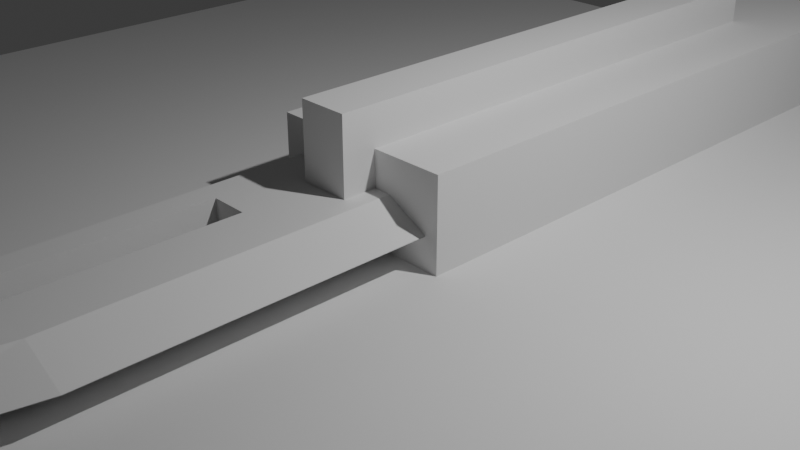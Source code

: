 # Source: KNIFE.blend  (saved by Blender 5.2.44; exported with 4.5.12 LTS)
import bpy
from mathutils import Matrix  # noqa: F401  (used for matrix-valued properties, if any)

bpy.ops.wm.read_factory_settings(use_empty=True)
scene = bpy.context.scene
scene.name = 'Scene'

# ---- collections
col_collection = bpy.data.collections.new('Collection'); scene.collection.children.link(col_collection)

# ---- materials (node trees are filled in below, after node groups)
mat_material = bpy.data.materials.new('Material')
mat_material.alpha_threshold = 0.0
mat_material.use_backface_culling_lightprobe_volume = False
mat_material.roughness = 0.5
mat_material.line_color = (0.0, 0.0, 0.0, 1.0)

# ---- material node trees
mat_material.use_nodes = True; mat_material.node_tree.nodes.clear()
_N = mat_material.node_tree.nodes; _L = mat_material.node_tree.links
n0 = _N.new('ShaderNodeOutputMaterial'); n0.name = 'Material Output'; n0.location = (200, 100)
n1 = _N.new('ShaderNodeBsdfPrincipled'); n1.name = 'Principled BSDF'; n1.location = (-200, 100)
n1.inputs[10].default_value = 0.005
_L.new(n1.outputs[0], n0.inputs[0])
n0.is_active_output = True

# ---- world
world_world = bpy.data.worlds.new('World'); scene.world = world_world
world_world.use_nodes = True; world_world.node_tree.nodes.clear()
_N = world_world.node_tree.nodes; _L = world_world.node_tree.links
n0 = _N.new('ShaderNodeOutputWorld'); n0.name = 'World Output'; n0.location = (200, 100)
n1 = _N.new('ShaderNodeBackground'); n1.name = 'Background'; n1.location = (-200, 100)
n1.inputs[0].default_value = (0.05088, 0.05088, 0.05088, 1.0)
_L.new(n1.outputs[0], n0.inputs[0])
n0.is_active_output = True
world_world.color = (0.05088, 0.05088, 0.05088)
world_world.sun_shadow_jitter_overblur = 0.0

# ---- cameras
cam_camera = bpy.data.cameras.new('Camera')
cam_camera.clip_end = 100.0
cam_camera.ortho_scale = 7.314

# ---- lights
light_light = bpy.data.lights.new('Light', 'POINT')
light_light.energy = 1000.0
light_light.shadow_soft_size = 0.1

# ---- meshes
me_plane = bpy.data.meshes.new('Plane')
me_plane.from_pydata([(-1.0, -1.0, 0.0), (1.0, -1.0, 0.0), (-1.0, 1.0, 0.0), (1.0, 1.0, 0.0), (-1.0, 1.0, -0.1546), (-1.0, -1.0, -0.1546), (1.0, -1.0, -0.1546), (1.0, 1.0, -0.1546)], [], [(0, 2, 3, 1), (5, 6, 7, 4), (3, 2, 4, 7), (0, 1, 6, 5), (1, 3, 7, 6), (2, 0, 5, 4)])
_uv = me_plane.uv_layers.new(name='UVMap')
_uv.uv.foreach_set('vector', [0.0, 0.0, 0.0, 1.0, 1.0, 1.0, 1.0, 0.0, 0.0, 0.0, 1.0, 0.0, 1.0, 1.0, 0.0, 1.0, 1.0, 1.0, 0.0, 1.0, 0.0, 1.0, 1.0, 1.0, 0.0, 0.0, 1.0, 0.0, 1.0, 0.0, 0.0, 0.0, 1.0, 0.0, 1.0, 1.0, 1.0, 1.0, 1.0, 0.0, 0.0, 1.0, 0.0, 0.0, 0.0, 0.0, 0.0, 1.0])
me_plane.update()
me_cylinder_002 = bpy.data.meshes.new('Cylinder.002')
me_cylinder_002.from_pydata([(0.0, 1.0, -1.0), (0.0, 1.0, 1.0), (0.1951, 0.9808, -1.0), (0.1951, 0.9808, 1.0), (0.3827, 0.9239, -1.0), (0.3827, 0.9239, 1.0), (0.5556, 0.8315, -1.0), (0.5556, 0.8315, 1.0), (0.7071, 0.7071, -1.0), (0.7071, 0.7071, 1.0), (0.8315, 0.5556, -1.0), (0.8315, 0.5556, 1.0), (0.9239, 0.3827, -1.0), (0.9239, 0.3827, 1.0), (0.9808, 0.1951, -1.0), (0.9808, 0.1951, 1.0), (1.0, 0.0, -1.0), (1.0, 0.0, 1.0), (0.9808, -0.1951, -1.0), (0.9808, -0.1951, 1.0), (0.9239, -0.3827, -1.0), (0.9239, -0.3827, 1.0), (0.8315, -0.5556, -1.0), (0.8315, -0.5556, 1.0), (0.7071, -0.7071, -1.0), (0.7071, -0.7071, 1.0), (0.5556, -0.8315, -1.0), (0.5556, -0.8315, 1.0), (0.3827, -0.9239, -1.0), (0.3827, -0.9239, 1.0), (0.1951, -0.9808, -1.0), (0.1951, -0.9808, 1.0), (0.0, -1.0, -1.0), (0.0, -1.0, 1.0), (-0.1951, -0.9808, -1.0), (-0.1951, -0.9808, 1.0), (-0.3827, -0.9239, -1.0), (-0.3827, -0.9239, 1.0), (-0.5556, -0.8315, -1.0), (-0.5556, -0.8315, 1.0), (-0.7071, -0.7071, -1.0), (-0.7071, -0.7071, 1.0), (-0.8315, -0.5556, -1.0), (-0.8315, -0.5556, 1.0), (-0.9239, -0.3827, -1.0), (-0.9239, -0.3827, 1.0), (-0.9808, -0.1951, -1.0), (-0.9808, -0.1951, 1.0), (-1.0, 0.0, -1.0), (-1.0, 0.0, 1.0), (-0.9808, 0.1951, -1.0), (-0.9808, 0.1951, 1.0), (-0.9239, 0.3827, -1.0), (-0.9239, 0.3827, 1.0), (-0.8315, 0.5556, -1.0), (-0.8315, 0.5556, 1.0), (-0.7071, 0.7071, -1.0), (-0.7071, 0.7071, 1.0), (-0.5556, 0.8315, -1.0), (-0.5556, 0.8315, 1.0), (-0.3827, 0.9239, -1.0), (-0.3827, 0.9239, 1.0), (-0.1951, 0.9808, -1.0), (-0.1951, 0.9808, 1.0), (-3.19, 4.924, 1.197), (2.776, 19.74, 1.179), (-3.19, 13.94, 1.197), (2.776, 19.74, 2.016), (2.776, 4.924, 1.197), (2.776, 4.924, 2.047), (2.776, 13.94, 1.197), (2.776, 13.94, 2.047), (-1.599, 4.924, 2.047), (-1.599, 13.94, 2.047), (-2.163, 18.91, 1.194), (-0.8559, 18.61, 2.099), (2.721, 24.69, 2.047), (2.77, 22.5, 2.047), (2.787, 26.06, 1.197), (2.77, 22.5, 1.197), (-3.19, -2.766, 1.197), (2.776, -2.766, 1.197), (2.776, -2.766, 2.047), (-1.599, -2.766, 2.047), (0.4734, 13.94, 1.197), (1.849, 13.94, 1.197), (0.4734, 5.961, 1.197), (1.849, 5.961, 1.197), (1.849, 16.28, 2.055), (1.849, 15.14, 2.061), (0.9598, 16.28, 2.073), (1.849, 13.94, 2.047), (0.4734, 16.28, 2.073), (0.4734, 13.94, 2.047), (1.849, 5.961, 2.047), (0.4734, 5.961, 2.047), (1.849, 16.28, 1.19), (0.4734, 16.28, 1.19), (0.0, 1.0, 3.376), (0.0, 1.0, 1.376), (0.1951, 0.9808, 3.376), (0.1951, 0.9808, 1.376), (0.3827, 0.9239, 3.376), (0.3827, 0.9239, 1.376), (0.5556, 0.8315, 3.376), (0.5556, 0.8315, 1.376), (0.7071, 0.7071, 3.376), (0.7071, 0.7071, 1.376), (0.8315, 0.5556, 3.376), (0.8315, 0.5556, 1.376), (0.9239, 0.3827, 3.376), (0.9239, 0.3827, 1.376), (0.9808, 0.1951, 3.376), (0.9808, 0.1951, 1.376), (1.0, 0.0, 3.376), (1.0, 0.0, 1.376), (0.9808, -0.1951, 3.376), (0.9808, -0.1951, 1.376), (0.9239, -0.3827, 3.376), (0.9239, -0.3827, 1.376), (0.8315, -0.5556, 3.376), (0.8315, -0.5556, 1.376), (0.7071, -0.7071, 3.376), (0.7071, -0.7071, 1.376), (0.5556, -0.8315, 3.376), (0.5556, -0.8315, 1.376), (0.3827, -0.9239, 3.376), (0.3827, -0.9239, 1.376), (0.1951, -0.9808, 3.376), (0.1951, -0.9808, 1.376), (0.0, -1.0, 3.376), (0.0, -1.0, 1.376), (-0.1951, -0.9808, 3.376), (-0.1951, -0.9808, 1.376), (-0.3827, -0.9239, 3.376), (-0.3827, -0.9239, 1.376), (-0.5556, -0.8315, 3.376), (-0.5556, -0.8315, 1.376), (-0.7071, -0.7071, 3.376), (-0.7071, -0.7071, 1.376), (-0.8315, -0.5556, 3.376), (-0.8315, -0.5556, 1.376), (-0.9239, -0.3827, 3.376), (-0.9239, -0.3827, 1.376), (-0.9808, -0.1951, 3.376), (-0.9808, -0.1951, 1.376), (-1.0, 0.0, 3.376), (-1.0, 0.0, 1.376), (-0.9808, 0.1951, 3.376), (-0.9808, 0.1951, 1.376), (-0.9239, 0.3827, 3.376), (-0.9239, 0.3827, 1.376), (-0.8315, 0.5556, 3.376), (-0.8315, 0.5556, 1.376), (-0.7071, 0.7071, 3.376), (-0.7071, 0.7071, 1.376), (-0.5556, 0.8315, 3.376), (-0.5556, 0.8315, 1.376), (-0.3827, 0.9239, 3.376), (-0.3827, 0.9239, 1.376), (-0.1951, 0.9808, 3.376), (-0.1951, 0.9808, 1.376), (-3.19, 4.924, 1.179), (2.776, 19.74, 1.197), (-3.19, 13.94, 1.179), (2.776, 19.74, 0.3594), (2.776, 4.924, 1.179), (2.776, 4.924, 0.3284), (2.776, 13.94, 1.179), (2.776, 13.94, 0.3284), (-1.599, 4.924, 0.3284), (-1.599, 13.94, 0.3284), (-2.163, 18.91, 1.181), (-0.8559, 18.61, 0.2763), (2.721, 24.69, 0.3284), (2.77, 22.5, 0.3284), (2.787, 26.06, 1.179), (2.77, 22.5, 1.179), (-3.19, -2.766, 1.179), (2.776, -2.766, 1.179), (2.776, -2.766, 0.3284), (-1.599, -2.766, 0.3284), (0.4734, 13.94, 1.179), (1.849, 13.94, 1.179), (0.4734, 5.961, 1.179), (1.849, 5.961, 1.179), (1.849, 16.28, 0.3212), (1.849, 15.14, 0.3151), (0.9598, 16.28, 0.3024), (1.849, 13.94, 0.3284), (0.4734, 16.28, 0.3024), (0.4734, 13.94, 0.3284), (1.849, 5.961, 0.3284), (0.4734, 5.961, 0.3284), (1.849, 16.28, 1.186), (0.4734, 16.28, 1.186)], [], [(0, 1, 3, 2), (2, 3, 5, 4), (4, 5, 7, 6), (6, 7, 9, 8), (8, 9, 11, 10), (10, 11, 13, 12), (12, 13, 15, 14), (14, 15, 17, 16), (16, 17, 19, 18), (18, 19, 21, 20), (20, 21, 23, 22), (22, 23, 25, 24), (24, 25, 27, 26), (26, 27, 29, 28), (28, 29, 31, 30), (30, 31, 33, 32), (32, 33, 35, 34), (34, 35, 37, 36), (36, 37, 39, 38), (38, 39, 41, 40), (40, 41, 43, 42), (42, 43, 45, 44), (44, 45, 47, 46), (46, 47, 49, 48), (48, 49, 51, 50), (50, 51, 53, 52), (52, 53, 55, 54), (54, 55, 57, 56), (56, 57, 59, 58), (58, 59, 61, 60), (3, 1, 63, 61, 59, 57, 55, 53, 51, 49, 47, 45, 43, 41, 39, 37, 35, 33, 31, 29, 27, 25, 23, 21, 19, 17, 15, 13, 11, 9, 7, 5), (60, 61, 63, 62), (62, 63, 1, 0), (0, 2, 4, 6, 8, 10, 12, 14, 16, 18, 20, 22, 24, 26, 28, 30, 32, 34, 36, 38, 40, 42, 44, 46, 48, 50, 52, 54, 56, 58, 60, 62), (70, 68, 64, 66, 84, 86, 87, 85), (68, 70, 71, 69), (74, 66, 73, 75), (73, 66, 64, 72), (74, 78, 79, 65), (71, 67, 75, 73, 93, 92, 90, 88, 89, 91), (72, 64, 80, 83), (79, 78, 76, 77), (73, 72, 69, 71, 91, 94, 95, 93), (66, 74, 65, 70, 85, 96, 97, 84), (76, 78, 74, 75), (77, 67, 65, 79), (67, 77, 76, 75), (65, 67, 71, 70), (82, 83, 80, 81), (64, 68, 81, 80), (69, 72, 83, 82), (68, 69, 82, 81), (86, 84, 97, 92, 93, 95), (94, 87, 86, 95), (89, 88, 96, 85, 87, 94, 91), (88, 90, 92, 97, 96), (98, 99, 101, 100), (100, 101, 103, 102), (102, 103, 105, 104), (104, 105, 107, 106), (106, 107, 109, 108), (108, 109, 111, 110), (110, 111, 113, 112), (112, 113, 115, 114), (114, 115, 117, 116), (116, 117, 119, 118), (118, 119, 121, 120), (120, 121, 123, 122), (122, 123, 125, 124), (124, 125, 127, 126), (126, 127, 129, 128), (128, 129, 131, 130), (130, 131, 133, 132), (132, 133, 135, 134), (134, 135, 137, 136), (136, 137, 139, 138), (138, 139, 141, 140), (140, 141, 143, 142), (142, 143, 145, 144), (144, 145, 147, 146), (146, 147, 149, 148), (148, 149, 151, 150), (150, 151, 153, 152), (152, 153, 155, 154), (154, 155, 157, 156), (156, 157, 159, 158), (101, 99, 161, 159, 157, 155, 153, 151, 149, 147, 145, 143, 141, 139, 137, 135, 133, 131, 129, 127, 125, 123, 121, 119, 117, 115, 113, 111, 109, 107, 105, 103), (158, 159, 161, 160), (160, 161, 99, 98), (98, 100, 102, 104, 106, 108, 110, 112, 114, 116, 118, 120, 122, 124, 126, 128, 130, 132, 134, 136, 138, 140, 142, 144, 146, 148, 150, 152, 154, 156, 158, 160), (168, 166, 162, 164, 182, 184, 185, 183), (166, 168, 169, 167), (172, 164, 171, 173), (171, 164, 162, 170), (172, 176, 177, 163), (169, 165, 173, 171, 191, 190, 188, 186, 187, 189), (170, 162, 178, 181), (177, 176, 174, 175), (171, 170, 167, 169, 189, 192, 193, 191), (164, 172, 163, 168, 183, 194, 195, 182), (174, 176, 172, 173), (175, 165, 163, 177), (165, 175, 174, 173), (163, 165, 169, 168), (180, 181, 178, 179), (162, 166, 179, 178), (167, 170, 181, 180), (166, 167, 180, 179), (184, 182, 195, 190, 191, 193), (192, 185, 184, 193), (187, 186, 194, 183, 185, 192, 189), (186, 188, 190, 195, 194)])
me_cylinder_002.polygons.foreach_set('material_index', [0, 0, 0, 0, 0, 0, 0, 0, 0, 0, 0, 0, 0, 0, 0, 0, 0, 0, 0, 0, 0, 0, 0, 0, 0, 0, 0, 0, 0, 0, 0, 0, 0, 0, 1, 1, 1, 1, 1, 1, 1, 1, 1, 1, 1, 1, 1, 1, 1, 1, 1, 1, 1, 1, 1, 1, 0, 0, 0, 0, 0, 0, 0, 0, 0, 0, 0, 0, 0, 0, 0, 0, 0, 0, 0, 0, 0, 0, 0, 0, 0, 0, 0, 0, 0, 0, 0, 0, 0, 0, 1, 1, 1, 1, 1, 1, 1, 1, 1, 1, 1, 1, 1, 1, 1, 1, 1, 1, 1, 1, 1, 1])
_uv = me_cylinder_002.uv_layers.new(name='UVMap')
_uv.uv.foreach_set('vector', [1.0, 0.5, 1.0, 1.0, 0.9688, 1.0, 0.9688, 0.5, 0.9688, 0.5, 0.9688, 1.0, 0.9375, 1.0, 0.9375, 0.5, 0.9375, 0.5, 0.9375, 1.0, 0.9062, 1.0, 0.9062, 0.5, 0.9062, 0.5, 0.9062, 1.0, 0.875, 1.0, 0.875, 0.5, 0.875, 0.5, 0.875, 1.0, 0.8438, 1.0, 0.8438, 0.5, 0.8438, 0.5, 0.8438, 1.0, 0.8125, 1.0, 0.8125, 0.5, 0.8125, 0.5, 0.8125, 1.0, 0.7812, 1.0, 0.7812, 0.5, 0.7812, 0.5, 0.7812, 1.0, 0.75, 1.0, 0.75, 0.5, 0.75, 0.5, 0.75, 1.0, 0.7188, 1.0, 0.7188, 0.5, 0.7188, 0.5, 0.7188, 1.0, 0.6875, 1.0, 0.6875, 0.5, 0.6875, 0.5, 0.6875, 1.0, 0.6562, 1.0, 0.6562, 0.5, 0.6562, 0.5, 0.6562, 1.0, 0.625, 1.0, 0.625, 0.5, 0.625, 0.5, 0.625, 1.0, 0.5938, 1.0, 0.5938, 0.5, 0.5938, 0.5, 0.5938, 1.0, 0.5625, 1.0, 0.5625, 0.5, 0.5625, 0.5, 0.5625, 1.0, 0.5312, 1.0, 0.5312, 0.5, 0.5312, 0.5, 0.5312, 1.0, 0.5, 1.0, 0.5, 0.5, 0.5, 0.5, 0.5, 1.0, 0.4688, 1.0, 0.4688, 0.5, 0.4688, 0.5, 0.4688, 1.0, 0.4375, 1.0, 0.4375, 0.5, 0.4375, 0.5, 0.4375, 1.0, 0.4062, 1.0, 0.4062, 0.5, 0.4062, 0.5, 0.4062, 1.0, 0.375, 1.0, 0.375, 0.5, 0.375, 0.5, 0.375, 1.0, 0.3438, 1.0, 0.3438, 0.5, 0.3438, 0.5, 0.3438, 1.0, 0.3125, 1.0, 0.3125, 0.5, 0.3125, 0.5, 0.3125, 1.0, 0.2812, 1.0, 0.2812, 0.5, 0.2812, 0.5, 0.2812, 1.0, 0.25, 1.0, 0.25, 0.5, 0.25, 0.5, 0.25, 1.0, 0.2188, 1.0, 0.2188, 0.5, 0.2188, 0.5, 0.2188, 1.0, 0.1875, 1.0, 0.1875, 0.5, 0.1875, 0.5, 0.1875, 1.0, 0.1562, 1.0, 0.1562, 0.5, 0.1562, 0.5, 0.1562, 1.0, 0.125, 1.0, 0.125, 0.5, 0.125, 0.5, 0.125, 1.0, 0.09375, 1.0, 0.09375, 0.5, 0.09375, 0.5, 0.09375, 1.0, 0.0625, 1.0, 0.0625, 0.5, 0.2968, 0.4854, 0.25, 0.49, 0.2032, 0.4854, 0.1582, 0.4717, 0.1167, 0.4496, 0.08029, 0.4197, 0.05045, 0.3833, 0.02827, 0.3418, 0.01461, 0.2968, 0.01, 0.25, 0.01461, 0.2032, 0.02827, 0.1582, 0.05045, 0.1167, 0.08029, 0.08029, 0.1167, 0.05045, 0.1582, 0.02827, 0.2032, 0.01461, 0.25, 0.01, 0.2968, 0.01461, 0.3418, 0.02827, 0.3833, 0.05045, 0.4197, 0.08029, 0.4496, 0.1167, 0.4717, 0.1582, 0.4854, 0.2032, 0.49, 0.25, 0.4854, 0.2968, 0.4717, 0.3418, 0.4496, 0.3833, 0.4197, 0.4197, 0.3833, 0.4496, 0.3418, 0.4717, 0.0625, 0.5, 0.0625, 1.0, 0.03125, 1.0, 0.03125, 0.5, 0.03125, 0.5, 0.03125, 1.0, 0.0, 1.0, 0.0, 0.5, 0.75, 0.49, 0.7968, 0.4854, 0.8418, 0.4717, 0.8833, 0.4496, 0.9197, 0.4197, 0.9496, 0.3833, 0.9717, 0.3418, 0.9854, 0.2968, 0.99, 0.25, 0.9854, 0.2032, 0.9717, 0.1582, 0.9496, 0.1167, 0.9197, 0.08029, 0.8833, 0.05045, 0.8418, 0.02827, 0.7968, 0.01461, 0.75, 0.01, 0.7032, 0.01461, 0.6582, 0.02827, 0.6167, 0.05045, 0.5803, 0.08029, 0.5504, 0.1167, 0.5283, 0.1582, 0.5146, 0.2032, 0.51, 0.25, 0.5146, 0.2968, 0.5283, 0.3418, 0.5504, 0.3833, 0.5803, 0.4197, 0.6167, 0.4496, 0.6582, 0.4717, 0.7032, 0.4854, 0.875, 0.75, 0.875, 0.5, 0.625, 0.5, 0.625, 0.75, 0.7883, 0.75, 0.7883, 0.5287, 0.8401, 0.5287, 0.8401, 0.75, 0.625, 0.25, 0.625, 0.0, 0.375, 0.0, 0.375, 0.25, 0.625, 0.75, 0.625, 0.75, 0.335, 0.77, 0.335, 0.77, 0.335, 0.77, 0.625, 0.75, 0.625, 0.5, 0.335, 0.48, 0.625, 0.75, 0.625, 0.75, 0.875, 0.75, 0.875, 0.75, 0.125, 0.75, 0.125, 0.75, 0.335, 0.77, 0.335, 0.77, 0.2208, 0.7591, 0.2371, 0.7607, 0.2135, 0.7584, 0.1703, 0.7543, 0.1677, 0.7541, 0.1636, 0.7537, 0.335, 0.48, 0.625, 0.5, 0.625, 0.5, 0.335, 0.48, 0.625, 1.0, 0.625, 0.75, 0.335, 0.77, 0.375, 1.0, 0.335, 0.77, 0.335, 0.48, 0.125, 0.5, 0.125, 0.75, 0.1636, 0.7537, 0.1636, 0.5263, 0.2208, 0.5218, 0.2208, 0.7591, 0.625, 0.75, 0.625, 0.75, 0.875, 0.75, 0.875, 0.75, 0.8401, 0.75, 0.8348, 0.75, 0.7756, 0.75, 0.7883, 0.75, 0.335, 0.77, 0.625, 0.75, 0.625, 0.75, 0.335, 0.77, 0.375, 0.0, 0.375, 0.0, 0.625, 0.0, 0.625, 0.0, 0.125, 0.75, 0.125, 0.75, 0.335, 0.77, 0.335, 0.77, 0.625, 0.0, 0.375, 0.0, 0.375, 0.0, 0.625, 0.0, 0.375, 0.25, 0.335, 0.48, 0.625, 0.5, 0.625, 0.25, 0.625, 0.5, 0.875, 0.5, 0.875, 0.5, 0.625, 0.5, 0.125, 0.5, 0.335, 0.48, 0.335, 0.48, 0.125, 0.5, 0.625, 0.25, 0.375, 0.25, 0.375, 0.25, 0.625, 0.25, 0.529, 0.25, 0.529, 0.05652, 0.5287, 0.0, 0.562, 0.0, 0.561, 0.05652, 0.561, 0.25, 0.561, 0.5, 0.529, 0.5, 0.529, 0.25, 0.561, 0.25, 0.5615, 0.7223, 0.5613, 0.75, 0.5287, 0.75, 0.529, 0.6935, 0.529, 0.5, 0.561, 0.5, 0.561, 0.6935, 0.5613, 0.75, 0.562, 0.9116, 0.562, 1.0, 0.5287, 1.0, 0.5287, 0.75, 1.0, 0.5, 1.0, 1.0, 0.9688, 1.0, 0.9688, 0.5, 0.9688, 0.5, 0.9688, 1.0, 0.9375, 1.0, 0.9375, 0.5, 0.9375, 0.5, 0.9375, 1.0, 0.9062, 1.0, 0.9062, 0.5, 0.9062, 0.5, 0.9062, 1.0, 0.875, 1.0, 0.875, 0.5, 0.875, 0.5, 0.875, 1.0, 0.8438, 1.0, 0.8438, 0.5, 0.8438, 0.5, 0.8438, 1.0, 0.8125, 1.0, 0.8125, 0.5, 0.8125, 0.5, 0.8125, 1.0, 0.7812, 1.0, 0.7812, 0.5, 0.7812, 0.5, 0.7812, 1.0, 0.75, 1.0, 0.75, 0.5, 0.75, 0.5, 0.75, 1.0, 0.7188, 1.0, 0.7188, 0.5, 0.7188, 0.5, 0.7188, 1.0, 0.6875, 1.0, 0.6875, 0.5, 0.6875, 0.5, 0.6875, 1.0, 0.6562, 1.0, 0.6562, 0.5, 0.6562, 0.5, 0.6562, 1.0, 0.625, 1.0, 0.625, 0.5, 0.625, 0.5, 0.625, 1.0, 0.5938, 1.0, 0.5938, 0.5, 0.5938, 0.5, 0.5938, 1.0, 0.5625, 1.0, 0.5625, 0.5, 0.5625, 0.5, 0.5625, 1.0, 0.5312, 1.0, 0.5312, 0.5, 0.5312, 0.5, 0.5312, 1.0, 0.5, 1.0, 0.5, 0.5, 0.5, 0.5, 0.5, 1.0, 0.4688, 1.0, 0.4688, 0.5, 0.4688, 0.5, 0.4688, 1.0, 0.4375, 1.0, 0.4375, 0.5, 0.4375, 0.5, 0.4375, 1.0, 0.4062, 1.0, 0.4062, 0.5, 0.4062, 0.5, 0.4062, 1.0, 0.375, 1.0, 0.375, 0.5, 0.375, 0.5, 0.375, 1.0, 0.3438, 1.0, 0.3438, 0.5, 0.3438, 0.5, 0.3438, 1.0, 0.3125, 1.0, 0.3125, 0.5, 0.3125, 0.5, 0.3125, 1.0, 0.2812, 1.0, 0.2812, 0.5, 0.2812, 0.5, 0.2812, 1.0, 0.25, 1.0, 0.25, 0.5, 0.25, 0.5, 0.25, 1.0, 0.2188, 1.0, 0.2188, 0.5, 0.2188, 0.5, 0.2188, 1.0, 0.1875, 1.0, 0.1875, 0.5, 0.1875, 0.5, 0.1875, 1.0, 0.1562, 1.0, 0.1562, 0.5, 0.1562, 0.5, 0.1562, 1.0, 0.125, 1.0, 0.125, 0.5, 0.125, 0.5, 0.125, 1.0, 0.09375, 1.0, 0.09375, 0.5, 0.09375, 0.5, 0.09375, 1.0, 0.0625, 1.0, 0.0625, 0.5, 0.2968, 0.4854, 0.25, 0.49, 0.2032, 0.4854, 0.1582, 0.4717, 0.1167, 0.4496, 0.08029, 0.4197, 0.05045, 0.3833, 0.02827, 0.3418, 0.01461, 0.2968, 0.01, 0.25, 0.01461, 0.2032, 0.02827, 0.1582, 0.05045, 0.1167, 0.08029, 0.08029, 0.1167, 0.05045, 0.1582, 0.02827, 0.2032, 0.01461, 0.25, 0.01, 0.2968, 0.01461, 0.3418, 0.02827, 0.3833, 0.05045, 0.4197, 0.08029, 0.4496, 0.1167, 0.4717, 0.1582, 0.4854, 0.2032, 0.49, 0.25, 0.4854, 0.2968, 0.4717, 0.3418, 0.4496, 0.3833, 0.4197, 0.4197, 0.3833, 0.4496, 0.3418, 0.4717, 0.0625, 0.5, 0.0625, 1.0, 0.03125, 1.0, 0.03125, 0.5, 0.03125, 0.5, 0.03125, 1.0, 0.0, 1.0, 0.0, 0.5, 0.75, 0.49, 0.7968, 0.4854, 0.8418, 0.4717, 0.8833, 0.4496, 0.9197, 0.4197, 0.9496, 0.3833, 0.9717, 0.3418, 0.9854, 0.2968, 0.99, 0.25, 0.9854, 0.2032, 0.9717, 0.1582, 0.9496, 0.1167, 0.9197, 0.08029, 0.8833, 0.05045, 0.8418, 0.02827, 0.7968, 0.01461, 0.75, 0.01, 0.7032, 0.01461, 0.6582, 0.02827, 0.6167, 0.05045, 0.5803, 0.08029, 0.5504, 0.1167, 0.5283, 0.1582, 0.5146, 0.2032, 0.51, 0.25, 0.5146, 0.2968, 0.5283, 0.3418, 0.5504, 0.3833, 0.5803, 0.4197, 0.6167, 0.4496, 0.6582, 0.4717, 0.7032, 0.4854, 0.875, 0.75, 0.875, 0.5, 0.625, 0.5, 0.625, 0.75, 0.7883, 0.75, 0.7883, 0.5287, 0.8401, 0.5287, 0.8401, 0.75, 0.625, 0.25, 0.625, 0.0, 0.375, 0.0, 0.375, 0.25, 0.625, 0.75, 0.625, 0.75, 0.335, 0.77, 0.335, 0.77, 0.335, 0.77, 0.625, 0.75, 0.625, 0.5, 0.335, 0.48, 0.625, 0.75, 0.625, 0.75, 0.875, 0.75, 0.875, 0.75, 0.125, 0.75, 0.125, 0.75, 0.335, 0.77, 0.335, 0.77, 0.2208, 0.7591, 0.2371, 0.7607, 0.2135, 0.7584, 0.1703, 0.7543, 0.1677, 0.7541, 0.1636, 0.7537, 0.335, 0.48, 0.625, 0.5, 0.625, 0.5, 0.335, 0.48, 0.625, 1.0, 0.625, 0.75, 0.335, 0.77, 0.375, 1.0, 0.335, 0.77, 0.335, 0.48, 0.125, 0.5, 0.125, 0.75, 0.1636, 0.7537, 0.1636, 0.5263, 0.2208, 0.5218, 0.2208, 0.7591, 0.625, 0.75, 0.625, 0.75, 0.875, 0.75, 0.875, 0.75, 0.8401, 0.75, 0.8348, 0.75, 0.7756, 0.75, 0.7883, 0.75, 0.335, 0.77, 0.625, 0.75, 0.625, 0.75, 0.335, 0.77, 0.375, 0.0, 0.375, 0.0, 0.625, 0.0, 0.625, 0.0, 0.125, 0.75, 0.125, 0.75, 0.335, 0.77, 0.335, 0.77, 0.625, 0.0, 0.375, 0.0, 0.375, 0.0, 0.625, 0.0, 0.375, 0.25, 0.335, 0.48, 0.625, 0.5, 0.625, 0.25, 0.625, 0.5, 0.875, 0.5, 0.875, 0.5, 0.625, 0.5, 0.125, 0.5, 0.335, 0.48, 0.335, 0.48, 0.125, 0.5, 0.625, 0.25, 0.375, 0.25, 0.375, 0.25, 0.625, 0.25, 0.529, 0.25, 0.529, 0.05652, 0.5287, 0.0, 0.562, 0.0, 0.561, 0.05652, 0.561, 0.25, 0.561, 0.5, 0.529, 0.5, 0.529, 0.25, 0.561, 0.25, 0.5615, 0.7223, 0.5613, 0.75, 0.5287, 0.75, 0.529, 0.6935, 0.529, 0.5, 0.561, 0.5, 0.561, 0.6935, 0.5613, 0.75, 0.562, 0.9116, 0.562, 1.0, 0.5287, 1.0, 0.5287, 0.75])
me_cylinder_002.materials.append(None)
me_cylinder_002.materials.append(mat_material)
me_cylinder_002.update()
me_cube_004 = bpy.data.meshes.new('Cube.004')
me_cube_004.from_pydata([(-1.025, -3.451, -0.3013), (-1.025, -3.451, 1.017), (-1.025, 5.733, -0.3013), (-1.025, 5.733, 1.017), (1.111, -3.451, -0.3013), (1.111, -3.451, 1.017), (1.111, 5.733, -0.3013), (1.111, 5.733, 1.017)], [], [(0, 1, 3, 2), (2, 3, 7, 6), (6, 7, 5, 4), (4, 5, 1, 0), (2, 6, 4, 0), (7, 3, 1, 5)])
_uv = me_cube_004.uv_layers.new(name='UVMap')
_uv.uv.foreach_set('vector', [0.375, 0.0, 0.625, 0.0, 0.625, 0.25, 0.375, 0.25, 0.375, 0.25, 0.625, 0.25, 0.625, 0.5, 0.375, 0.5, 0.375, 0.5, 0.625, 0.5, 0.625, 0.75, 0.375, 0.75, 0.375, 0.75, 0.625, 0.75, 0.625, 1.0, 0.375, 1.0, 0.125, 0.5, 0.375, 0.5, 0.375, 0.75, 0.125, 0.75, 0.625, 0.5, 0.875, 0.5, 0.875, 0.75, 0.625, 0.75])
me_cube_004.update()
me_cube_005 = bpy.data.meshes.new('Cube.005')
me_cube_005.from_pydata([(-1.025, -1.0, -0.3013), (-1.025, -1.0, 1.017), (-1.025, 5.733, -0.3013), (-1.025, 5.733, 1.017), (1.111, -1.0, -0.3013), (1.111, -1.0, 1.017), (1.111, 5.733, -0.3013), (1.111, 5.733, 1.017)], [], [(0, 1, 3, 2), (2, 3, 7, 6), (6, 7, 5, 4), (4, 5, 1, 0), (2, 6, 4, 0), (7, 3, 1, 5)])
_uv = me_cube_005.uv_layers.new(name='UVMap')
_uv.uv.foreach_set('vector', [0.375, 0.0, 0.625, 0.0, 0.625, 0.25, 0.375, 0.25, 0.375, 0.25, 0.625, 0.25, 0.625, 0.5, 0.375, 0.5, 0.375, 0.5, 0.625, 0.5, 0.625, 0.75, 0.375, 0.75, 0.375, 0.75, 0.625, 0.75, 0.625, 1.0, 0.375, 1.0, 0.125, 0.5, 0.375, 0.5, 0.375, 0.75, 0.125, 0.75, 0.625, 0.5, 0.875, 0.5, 0.875, 0.75, 0.625, 0.75])
me_cube_005.update()

# ---- objects
ob_light = bpy.data.objects.new('Light', light_light)
ob_camera = bpy.data.objects.new('Camera', cam_camera)
ob_plane = bpy.data.objects.new('Plane', me_plane)
ob_cylinder_001 = bpy.data.objects.new('Cylinder.001', me_cylinder_002)
ob_cube = bpy.data.objects.new('Cube', me_cube_004)
ob_cube_001 = bpy.data.objects.new('Cube.001', me_cube_005)

# ---- transforms, parenting, visibility, modifiers, constraints
ob_light.location = (4.076, 1.005, 5.904)
ob_light.rotation_euler = (0.6503, 0.05522, 1.866)
ob_light.lock_rotations_4d = False
ob_light.empty_display_type = 'ARROWS'
ob_light.color = (0.0, 0.0, 0.0, 0.0)
ob_light.lineart.crease_threshold = 0.0
ob_camera.location = (7.359, -6.926, 4.958)
ob_camera.rotation_euler = (1.109, 0.0, 0.8149)
ob_camera.lock_rotations_4d = False
ob_camera.empty_display_type = 'ARROWS'
ob_camera.color = (0.0, 0.0, 0.0, 0.0)
ob_camera.display_type = 'WIRE'
ob_camera.lineart.crease_threshold = 0.0
ob_plane.location = (0.0, 0.0, 0.0)
ob_plane.scale = (7.865, 7.865, 7.865)
ob_cylinder_001.location = (0.0, 0.0, 0.0)
ob_cylinder_001.scale = (-0.3013, -0.3013, 0.3013)
ob_cube.location = (0.0, 2.873, 0.0)
ob_cube_001.location = (0.01296, 0.0, 0.0)
ob_cube_001.scale = (-0.265, 0.9609, 1.432)

# ---- collection membership
col_collection.objects.link(ob_light)
col_collection.objects.link(ob_camera)
col_collection.objects.link(ob_plane)
col_collection.objects.link(ob_cylinder_001)
col_collection.objects.link(ob_cube)
col_collection.objects.link(ob_cube_001)

# ---- scene / render settings (as saved in the file)
scene.camera = ob_camera
scene.frame_start = 1; scene.frame_end = 250; scene.frame_set(1)
scene.render.engine = 'BLENDER_EEVEE_NEXT'
scene.render.bake_bias = 0.0
scene.render.bake_samples = 0
scene.render.compositor_device = 'GPU'
scene.eevee.use_volume_custom_range = False
scene.eevee.fast_gi_thickness_near = 0.1
scene.eevee.fast_gi_thickness_far = 0.0
scene.eevee.ray_tracing_options.screen_trace_thickness = 0.1
bpy.context.view_layer.update()
